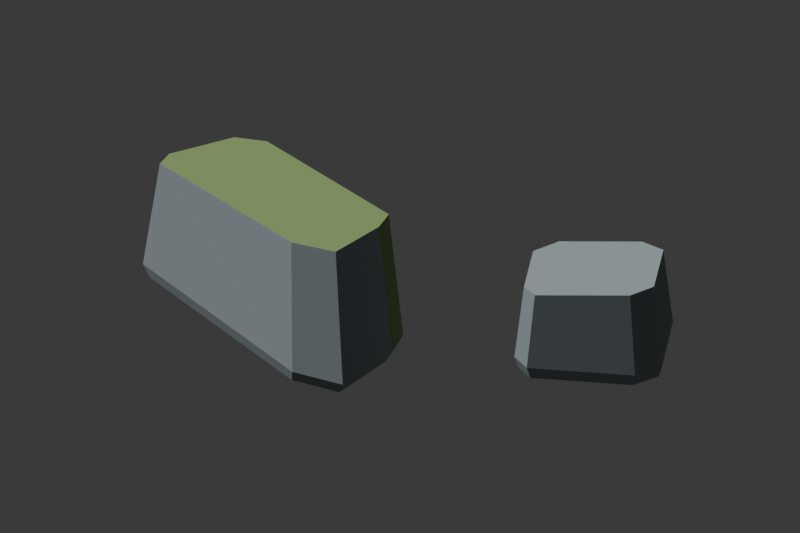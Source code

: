# Source: MarshwardFallenMasonry.blend  (saved by Blender 5.1.30; exported with 4.5.12 LTS)
import bpy
from mathutils import Matrix  # noqa: F401  (used for matrix-valued properties, if any)

bpy.ops.wm.read_factory_settings(use_empty=True)
scene = bpy.context.scene
scene.name = 'MarshwardFallenMasonry'

# ---- materials (node trees are filled in below, after node groups)
mat_m_marshwardmarshstone = bpy.data.materials.new('M_MarshwardMarshStone')
mat_m_marshwardmoss = bpy.data.materials.new('M_MarshwardMoss')

# ---- material node trees
mat_m_marshwardmarshstone.use_nodes = True; mat_m_marshwardmarshstone.node_tree.nodes.clear()
_N = mat_m_marshwardmarshstone.node_tree.nodes; _L = mat_m_marshwardmarshstone.node_tree.links
n0 = _N.new('ShaderNodeBsdfPrincipled'); n0.name = 'Principled BSDF'; n0.location = (-200, 100)
n0.inputs[0].default_value = (0.29, 0.34, 0.36, 1.0)
n0.inputs[2].default_value = 0.9
n1 = _N.new('ShaderNodeOutputMaterial'); n1.name = 'Material Output'; n1.location = (200, 100)
_L.new(n0.outputs[0], n1.inputs[0])
n1.is_active_output = True
mat_m_marshwardmoss.use_nodes = True; mat_m_marshwardmoss.node_tree.nodes.clear()
_N = mat_m_marshwardmoss.node_tree.nodes; _L = mat_m_marshwardmoss.node_tree.links
n0 = _N.new('ShaderNodeBsdfPrincipled'); n0.name = 'Principled BSDF'; n0.location = (-200, 100)
n0.inputs[0].default_value = (0.23, 0.34, 0.12, 1.0)
n0.inputs[2].default_value = 0.9
n1 = _N.new('ShaderNodeOutputMaterial'); n1.name = 'Material Output'; n1.location = (200, 100)
_L.new(n0.outputs[0], n1.inputs[0])
n1.is_active_output = True

# ---- world
world_marshwardmasonrypreview = bpy.data.worlds.new('MarshwardMasonryPreview'); scene.world = world_marshwardmasonrypreview
world_marshwardmasonrypreview.use_nodes = True; world_marshwardmasonrypreview.node_tree.nodes.clear()
_N = world_marshwardmasonrypreview.node_tree.nodes; _L = world_marshwardmasonrypreview.node_tree.links
n0 = _N.new('ShaderNodeBackground'); n0.name = 'Background'; n0.location = (-200, 100)
n0.inputs[0].default_value = (0.05, 0.05, 0.05, 1.0)
n1 = _N.new('ShaderNodeOutputWorld'); n1.name = 'World Output'; n1.location = (200, 100)
_L.new(n0.outputs[0], n1.inputs[0])
n1.is_active_output = True
world_marshwardmasonrypreview.color = (0.25, 0.25, 0.25)

# ---- cameras
cam_camera_010 = bpy.data.cameras.new('Camera.010')
cam_camera_010.type = 'ORTHO'
cam_camera_010.clip_end = 1e+04
cam_camera_010.ortho_scale = 730.0
cam_camera_010.display_size = 100.0

# ---- lights
light_sun_009 = bpy.data.lights.new('Sun.009', 'SUN')
light_sun_009.energy = 3.0

# ---- meshes
me_fallenfragment_0 = bpy.data.meshes.new('FallenFragment_0')
me_fallenfragment_0.from_pydata([(-233.7, -75.0, 0.0), (-8.131, -145.4, 0.0), (40.89, -136.1, 0.0), (34.79, -61.92, 0.0), (22.97, -31.8, 0.0), (-186.1, 33.45, 0.0), (-217.7, 21.29, 0.0), (-241.9, -50.42, 0.0), (-241.4, -75.87, 11.85), (-3.885, -150.0, 11.85), (47.72, -140.1, 11.85), (41.29, -62.09, 11.85), (28.85, -30.39, 11.85), (-191.2, 38.29, 11.85), (-224.5, 25.5, 11.85), (-250.0, -49.99, 11.85), (-223.1, -73.79, 121.3), (-14.07, -139.0, 137.8), (31.33, -130.4, 140.0), (25.68, -61.67, 135.4), (14.73, -33.77, 133.1), (-178.9, 26.67, 117.7), (-208.2, 15.41, 116.7), (-230.7, -51.02, 119.4), (157.2, -4.085, 0.0), (238.5, 44.75, 0.0), (245.9, 72.91, 0.0), (200.6, 142.5, 0.0), (170.5, 146.2, 0.0), (99.48, 103.6, 0.0), (91.52, 73.1, 0.0), (135.9, 4.887, 0.0), (156.6, -8.18, 11.85), (242.2, 43.23, 11.85), (250.0, 72.87, 11.85), (202.3, 146.2, 11.85), (170.6, 150.0, 11.85), (95.86, 105.1, 11.85), (87.48, 73.07, 11.85), (134.2, 1.265, 11.85), (158.0, 1.648, 83.47), (233.3, 46.89, 90.16), (240.2, 72.97, 90.95), (198.2, 137.5, 87.97), (170.3, 140.8, 85.66), (104.5, 101.4, 79.82), (97.18, 73.14, 78.97), (138.3, 9.959, 81.89)], [], [(0, 9, 8), (2, 9, 1), (2, 11, 10), (3, 12, 11), (5, 12, 4), (6, 13, 5), (7, 14, 6), (7, 8, 15), (9, 16, 8), (9, 18, 17), (11, 18, 10), (11, 20, 19), (12, 21, 20), (13, 22, 21), (15, 22, 14), (8, 23, 15), (3, 2, 1), (21, 22, 23), (24, 33, 32), (26, 33, 25), (26, 35, 34), (27, 36, 35), (29, 36, 28), (30, 37, 29), (30, 39, 38), (24, 39, 31), (33, 40, 32), (34, 41, 33), (34, 43, 42), (35, 44, 43), (36, 45, 44), (37, 46, 45), (39, 46, 38), (32, 47, 39), (28, 25, 31), (47, 41, 44), (0, 1, 9), (2, 10, 9), (2, 3, 11), (3, 4, 12), (5, 13, 12), (6, 14, 13), (7, 15, 14), (7, 0, 8), (9, 17, 16), (9, 10, 18), (11, 19, 18), (11, 12, 20), (12, 13, 21), (13, 14, 22), (15, 23, 22), (8, 16, 23), (0, 7, 5), (7, 6, 5), (5, 4, 1), (0, 5, 1), (4, 3, 1), (23, 16, 21), (16, 17, 21), (17, 18, 19), (19, 20, 17), (20, 21, 17), (24, 25, 33), (26, 34, 33), (26, 27, 35), (27, 28, 36), (29, 37, 36), (30, 38, 37), (30, 31, 39), (24, 32, 39), (33, 41, 40), (34, 42, 41), (34, 35, 43), (35, 36, 44), (36, 37, 45), (37, 38, 46), (39, 47, 46), (32, 40, 47), (24, 31, 25), (31, 30, 29), (28, 31, 29), (28, 27, 26), (26, 25, 28), (47, 40, 41), (41, 42, 44), (42, 43, 44), (44, 45, 47), (45, 46, 47)])
me_fallenfragment_0.polygons.foreach_set('material_index', [0, 0, 0, 0, 0, 0, 0, 0, 0, 0, 0, 1, 1, 0, 0, 0, 0, 1, 0, 0, 0, 0, 0, 0, 0, 0, 0, 0, 0, 1, 1, 0, 0, 0, 0, 0, 0, 0, 0, 0, 0, 0, 0, 0, 0, 0, 0, 1, 1, 0, 0, 0, 0, 0, 0, 0, 0, 1, 1, 1, 1, 1, 0, 0, 0, 0, 0, 0, 0, 0, 0, 0, 0, 1, 1, 0, 0, 0, 0, 0, 0, 0, 0, 0, 0, 0, 0, 0])
_uv = me_fallenfragment_0.uv_layers.new(name='UVMap')
_uv.uv.foreach_set('vector', [0.5286, 0.4449, 0.5392, 0.1042, 0.5516, 0.4576, 0.5122, 0.01722, 0.5392, 0.1042, 0.5167, 0.1092, 0.2024, 0.848, 0.07407, 0.8251, 0.2149, 0.8258, 0.06867, 0.8473, 0.009535, 0.8245, 0.07407, 0.8251, 0.2458, 0.1883, 0.2677, 0.4924, 0.2453, 0.4814, 0.2458, 0.1245, 0.2683, 0.184, 0.2458, 0.1883, 0.2453, 0.02054, 0.2683, 0.1168, 0.2458, 0.1245, 0.9694, 0.9519, 0.9271, 0.9281, 0.978, 0.9298, 0.5392, 0.1042, 0.7571, 0.4132, 0.5516, 0.4576, 0.5392, 0.1042, 0.7775, 0.01515, 0.7775, 0.1006, 0.07407, 0.8251, 0.1882, 0.5823, 0.2149, 0.8258, 0.07407, 0.8251, 0.007363, 0.5942, 0.0642, 0.5903, 0.2677, 0.4924, 0.469, 0.194, 0.4975, 0.4654, 0.2683, 0.184, 0.4669, 0.135, 0.469, 0.194, 0.2677, 0.007363, 0.4669, 0.135, 0.2683, 0.1168, 0.9271, 0.9281, 0.9657, 0.7253, 0.978, 0.9298, 0.05519, 0.06029, 0.1859, 0.007363, 0.2305, 0.09078, 0.719, 0.9432, 0.6821, 0.9899, 0.5492, 0.9926, 0.8059, 0.4507, 0.8143, 0.2658, 0.8287, 0.4532, 0.7337, 0.8806, 0.7568, 0.9295, 0.7345, 0.9241, 0.7337, 0.8806, 0.7561, 0.7203, 0.7561, 0.8836, 0.4122, 0.7805, 0.3861, 0.8223, 0.3902, 0.7726, 0.3955, 0.9839, 0.3861, 0.8223, 0.4082, 0.8277, 0.7925, 0.2013, 0.8151, 0.2511, 0.7926, 0.2452, 0.7925, 0.2013, 0.8147, 0.04309, 0.8149, 0.2048, 0.7922, 0.01374, 0.8147, 0.04309, 0.7922, 0.04768, 0.8143, 0.2658, 0.963, 0.4332, 0.8287, 0.4532, 0.7561, 0.8836, 0.9054, 0.916, 0.7568, 0.9295, 0.7561, 0.8836, 0.9006, 0.732, 0.9063, 0.8757, 0.3902, 0.7726, 0.246, 0.8195, 0.2453, 0.7754, 0.3861, 0.8223, 0.2453, 0.9651, 0.246, 0.8195, 0.8151, 0.2511, 0.9422, 0.1961, 0.9439, 0.2368, 0.8147, 0.04309, 0.9422, 0.1961, 0.8149, 0.2048, 0.8147, 0.007363, 0.9475, 0.05376, 0.8147, 0.04309, 0.4765, 0.7068, 0.2453, 0.7184, 0.2806, 0.5127, 0.7665, 0.7, 0.7337, 0.5088, 0.948, 0.5203, 0.5286, 0.4449, 0.5167, 0.1092, 0.5392, 0.1042, 0.5122, 0.01722, 0.5345, 0.007363, 0.5392, 0.1042, 0.2024, 0.848, 0.06867, 0.8473, 0.07407, 0.8251, 0.06867, 0.8473, 0.007363, 0.8467, 0.009535, 0.8245, 0.2458, 0.1883, 0.2683, 0.184, 0.2677, 0.4924, 0.2458, 0.1245, 0.2683, 0.1168, 0.2683, 0.184, 0.2453, 0.02054, 0.2677, 0.007363, 0.2683, 0.1168, 0.9694, 0.9519, 0.921, 0.9504, 0.9271, 0.9281, 0.5392, 0.1042, 0.7775, 0.1006, 0.7571, 0.4132, 0.5392, 0.1042, 0.5345, 0.007363, 0.7775, 0.01515, 0.07407, 0.8251, 0.0642, 0.5903, 0.1882, 0.5823, 0.07407, 0.8251, 0.009535, 0.8245, 0.007363, 0.5942, 0.2677, 0.4924, 0.2683, 0.184, 0.469, 0.194, 0.2683, 0.184, 0.2683, 0.1168, 0.4669, 0.135, 0.2677, 0.007363, 0.4716, 0.0386, 0.4669, 0.135, 0.9271, 0.9281, 0.921, 0.7203, 0.9657, 0.7253, 0.2305, 0.5388, 0.1907, 0.5675, 0.007363, 0.5138, 0.1907, 0.5675, 0.04722, 0.5641, 0.007363, 0.5138, 0.007363, 0.5138, 0.007363, 0.09869, 0.2305, 0.09078, 0.2305, 0.5388, 0.007363, 0.5138, 0.2305, 0.09078, 0.007363, 0.09869, 0.05519, 0.06029, 0.2305, 0.09078, 0.5492, 0.9926, 0.5122, 0.9659, 0.719, 0.9432, 0.5122, 0.9659, 0.5122, 0.5496, 0.719, 0.9432, 0.5122, 0.5496, 0.5536, 0.4723, 0.6747, 0.5218, 0.6747, 0.5218, 0.719, 0.5576, 0.5122, 0.5496, 0.719, 0.5576, 0.719, 0.9432, 0.5122, 0.5496, 0.8059, 0.4507, 0.7922, 0.2727, 0.8143, 0.2658, 0.7337, 0.8806, 0.7561, 0.8836, 0.7568, 0.9295, 0.7337, 0.8806, 0.7337, 0.7254, 0.7561, 0.7203, 0.4122, 0.7805, 0.4082, 0.8277, 0.3861, 0.8223, 0.3955, 0.9839, 0.3727, 0.9867, 0.3861, 0.8223, 0.7925, 0.2013, 0.8149, 0.2048, 0.8151, 0.2511, 0.7925, 0.2013, 0.7922, 0.04768, 0.8147, 0.04309, 0.7922, 0.01374, 0.8147, 0.007363, 0.8147, 0.04309, 0.8143, 0.2658, 0.963, 0.2673, 0.963, 0.4332, 0.7561, 0.8836, 0.9063, 0.8757, 0.9054, 0.916, 0.7561, 0.8836, 0.7561, 0.7203, 0.9006, 0.732, 0.3902, 0.7726, 0.3861, 0.8223, 0.246, 0.8195, 0.3861, 0.8223, 0.3727, 0.9867, 0.2453, 0.9651, 0.8151, 0.2511, 0.8149, 0.2048, 0.9422, 0.1961, 0.8147, 0.04309, 0.9475, 0.05376, 0.9422, 0.1961, 0.8147, 0.007363, 0.9505, 0.02232, 0.9475, 0.05376, 0.2453, 0.5385, 0.2806, 0.5127, 0.2453, 0.7184, 0.2806, 0.5127, 0.4348, 0.5072, 0.4765, 0.5498, 0.4765, 0.7068, 0.2806, 0.5127, 0.4765, 0.5498, 0.4765, 0.7068, 0.4412, 0.7522, 0.2838, 0.7579, 0.2838, 0.7579, 0.2453, 0.7184, 0.4765, 0.7068, 0.7665, 0.7, 0.7337, 0.6759, 0.7337, 0.5088, 0.7337, 0.5088, 0.7694, 0.4723, 0.948, 0.5203, 0.7694, 0.4723, 0.9153, 0.478, 0.948, 0.5203, 0.948, 0.5203, 0.948, 0.6661, 0.7665, 0.7, 0.948, 0.6661, 0.9093, 0.7056, 0.7665, 0.7])
me_fallenfragment_0.materials.append(mat_m_marshwardmarshstone)
me_fallenfragment_0.materials.append(mat_m_marshwardmoss)
me_fallenfragment_0.update()
me_sm_marshwardfallenmasonry_01_hull_0 = bpy.data.meshes.new('SM_MarshwardFallenMasonry_01_Hull_0')
me_sm_marshwardfallenmasonry_01_hull_0.from_pydata([(-233.7, -75.0, 0.0), (-8.131, -145.4, 0.0), (40.89, -136.1, 0.0), (34.79, -61.92, 0.0), (22.97, -31.8, 0.0), (-186.1, 33.45, 0.0), (-217.7, 21.29, 0.0), (-241.9, -50.42, 0.0), (-241.4, -75.87, 11.85), (-3.885, -150.0, 11.85), (47.72, -140.1, 11.85), (41.29, -62.09, 11.85), (28.85, -30.39, 11.85), (-191.2, 38.29, 11.85), (-224.5, 25.5, 11.85), (-250.0, -49.99, 11.85), (-223.1, -73.79, 121.3), (-14.07, -139.0, 137.8), (31.33, -130.4, 140.0), (25.68, -61.67, 135.4), (14.73, -33.77, 133.1), (-178.9, 26.67, 117.7), (-208.2, 15.41, 116.7), (-230.7, -51.02, 119.4)], [], [(21, 20, 13), (20, 12, 13), (12, 4, 13), (4, 5, 13), (5, 6, 13), (6, 14, 13), (14, 21, 13), (14, 22, 21), (22, 23, 21), (23, 19, 21), (19, 20, 21), (19, 12, 20), (11, 3, 12), (3, 4, 12), (19, 11, 12), (3, 2, 1), (3, 1, 0), (3, 0, 7), (3, 7, 6), (3, 6, 5), (3, 5, 4), (7, 15, 6), (15, 14, 6), (15, 23, 14), (23, 22, 14), (15, 16, 23), (16, 17, 23), (17, 19, 23), (17, 18, 19), (18, 11, 19), (10, 3, 11), (18, 10, 11), (10, 2, 3), (0, 15, 7), (0, 8, 15), (8, 16, 15), (8, 17, 16), (9, 18, 17), (8, 9, 17), (9, 10, 18), (9, 2, 10), (9, 1, 2), (1, 9, 0), (9, 8, 0)])
me_sm_marshwardfallenmasonry_01_hull_0.update()
me_sm_marshwardfallenmasonry_01_hull_1 = bpy.data.meshes.new('SM_MarshwardFallenMasonry_01_Hull_1')
me_sm_marshwardfallenmasonry_01_hull_1.from_pydata([(157.2, -4.085, 0.0), (238.5, 44.75, 0.0), (245.9, 72.91, 0.0), (200.6, 142.5, 0.0), (170.5, 146.2, 0.0), (99.48, 103.6, 0.0), (91.52, 73.1, 0.0), (135.9, 4.887, 0.0), (156.6, -8.18, 11.85), (242.2, 43.23, 11.85), (250.0, 72.87, 11.85), (202.3, 146.2, 11.85), (170.6, 150.0, 11.85), (95.86, 105.1, 11.85), (87.48, 73.07, 11.85), (134.2, 1.265, 11.85), (158.0, 1.648, 83.47), (233.3, 46.89, 90.16), (240.2, 72.97, 90.95), (198.2, 137.5, 87.97), (170.3, 140.8, 85.66), (104.5, 101.4, 79.82), (97.18, 73.14, 78.97), (138.3, 9.959, 81.89)], [], [(20, 19, 12), (19, 11, 12), (11, 3, 12), (3, 4, 12), (4, 5, 12), (5, 13, 12), (13, 20, 12), (13, 21, 20), (21, 19, 20), (18, 11, 19), (21, 16, 19), (16, 18, 19), (18, 10, 11), (10, 2, 11), (2, 3, 11), (2, 1, 0), (2, 0, 7), (2, 7, 6), (2, 6, 5), (2, 5, 4), (2, 4, 3), (6, 14, 5), (14, 13, 5), (14, 21, 13), (14, 22, 21), (22, 16, 21), (17, 9, 18), (9, 10, 18), (16, 17, 18), (22, 23, 16), (23, 15, 16), (15, 8, 16), (8, 17, 16), (9, 2, 10), (9, 1, 2), (7, 14, 6), (7, 15, 14), (15, 23, 14), (23, 22, 14), (8, 9, 17), (8, 1, 9), (7, 8, 15), (0, 1, 8), (7, 0, 8)])
me_sm_marshwardfallenmasonry_01_hull_1.update()

# ---- objects
ob_sm_marshwardfallenmasonry_01 = bpy.data.objects.new('SM_MarshwardFallenMasonry_01', me_fallenfragment_0)
ob_ucx_sm_marshwardfallenmasonry_01_00 = bpy.data.objects.new('UCX_SM_MarshwardFallenMasonry_01_00', me_sm_marshwardfallenmasonry_01_hull_0)
ob_ucx_sm_marshwardfallenmasonry_01_01 = bpy.data.objects.new('UCX_SM_MarshwardFallenMasonry_01_01', me_sm_marshwardfallenmasonry_01_hull_1)
ob_camera_007 = bpy.data.objects.new('Camera.007', cam_camera_010)
ob_sun_006 = bpy.data.objects.new('Sun.006', light_sun_009)

# ---- transforms, parenting, visibility, modifiers, constraints
ob_sm_marshwardfallenmasonry_01.location = (0.0, 0.0, 0.0)
ob_ucx_sm_marshwardfallenmasonry_01_00.location = (0.0, 0.0, 0.0)
ob_ucx_sm_marshwardfallenmasonry_01_00.hide_render = True
ob_ucx_sm_marshwardfallenmasonry_01_00.display_type = 'WIRE'
ob_ucx_sm_marshwardfallenmasonry_01_01.location = (0.0, 0.0, 0.0)
ob_ucx_sm_marshwardfallenmasonry_01_01.hide_render = True
ob_ucx_sm_marshwardfallenmasonry_01_01.display_type = 'WIRE'
ob_camera_007.location = (700.0, -850.0, 650.0)
ob_camera_007.rotation_euler = (1.079, -1.745e-08, 0.6889)
ob_sun_006.location = (0.0, -500.0, 1000.0)
ob_sun_006.rotation_euler = (0.5, -0.4, -0.4)

# ---- collection membership
scene.collection.objects.link(ob_sm_marshwardfallenmasonry_01)
scene.collection.objects.link(ob_ucx_sm_marshwardfallenmasonry_01_00)
scene.collection.objects.link(ob_ucx_sm_marshwardfallenmasonry_01_01)
scene.collection.objects.link(ob_camera_007)
scene.collection.objects.link(ob_sun_006)

# ---- scene / render settings (as saved in the file)
scene.camera = ob_camera_007
scene.frame_start = 1; scene.frame_end = 250; scene.frame_set(1)
scene.render.engine = 'BLENDER_EEVEE_NEXT'
scene.render.image_settings.exr_codec = 'NONE'
scene.render.resolution_x = 1200
scene.render.resolution_y = 800
scene.render.use_bake_clear = False
scene.render.bake_margin = 0
scene.render.bake_bias = 0.0
scene.render.bake_samples = 0
scene.render.simplify_subdivision_render = 0
scene.render.simplify_child_particles_render = 0.0
scene.eevee.use_volume_custom_range = False
scene.eevee.gtao_distance = 0.0
scene.eevee.use_fast_gi = False
scene.unit_settings.scale_length = 0.01
bpy.context.view_layer.update()
